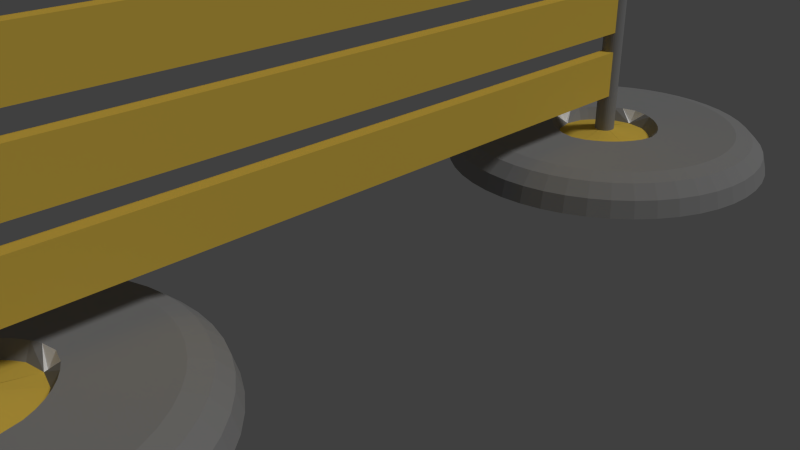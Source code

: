 # Source: Barrier.blend  (saved by Blender 2.72.0; exported with 4.5.12 LTS)
import bpy
from mathutils import Matrix  # noqa: F401  (used for matrix-valued properties, if any)

bpy.ops.wm.read_factory_settings(use_empty=True)
scene = bpy.context.scene
scene.name = 'Scene'

# ---- collections
col_collection_1 = bpy.data.collections.new('Collection 1'); scene.collection.children.link(col_collection_1)

# ---- materials (node trees are filled in below, after node groups)
mat_metala = bpy.data.materials.new('MetalA')
mat_metala.alpha_threshold = 0.0
mat_metala.use_transparent_shadow = False
mat_metala.diffuse_color = (0.3108, 0.3108, 0.3108, 1.0)
mat_metala.specular_color = (0.3588, 0.3588, 0.3588)
mat_metala.roughness = 0.5
mat_metala.line_color = (0.0, 0.0, 0.0, 1.0)
mat_team = bpy.data.materials.new('Team')
mat_team.alpha_threshold = 0.0
mat_team.use_transparent_shadow = False
mat_team.diffuse_color = (1.0, 1.0, 1.0, 1.0)
mat_team.roughness = 0.5
mat_glow = bpy.data.materials.new('Glow')
mat_glow.alpha_threshold = 0.0
mat_glow.use_transparent_shadow = False
mat_glow.diffuse_color = (0.8971, 0.6155, 0.0907, 1.0)
mat_glow.specular_color = (0.9551, 0.6549, 0.09602)
mat_glow.roughness = 0.5

# ---- material node trees

# ---- world
world_world = bpy.data.worlds.new('World'); scene.world = world_world
world_world.color = (0.05088, 0.05088, 0.05088)
world_world.use_sun_shadow = False
world_world.sun_shadow_jitter_overblur = 0.0
world_world.cycles.sampling_method = 'MANUAL'
world_world.cycles.sample_map_resolution = 256
world_world.light_settings.ao_factor = 0.2119

# ---- cameras
cam_camera = bpy.data.cameras.new('Camera')
cam_camera.clip_end = 100.0
cam_camera.lens = 35.0
cam_camera.sensor_width = 32.0
cam_camera.sensor_height = 18.0
cam_camera.ortho_scale = 7.314
cam_camera.dof.focus_distance = 0.0
cam_camera.dof.aperture_fstop = 128.0

# ---- lights
light_lamp = bpy.data.lights.new('Lamp', 'SUN')
light_lamp.transmission_factor = 0.0
light_lamp.cutoff_distance = 30.0
light_lamp.angle = 0.1993
light_lamp.energy = 1.0
light_lamp.shadow_buffer_clip_start = 1.001
light_lamp.shadow_soft_size = 0.1
light_lamp.shadow_cascade_max_distance = 1000.0
light_lamp.cycles.use_multiple_importance_sampling = False

# ---- meshes
me_cube_002 = bpy.data.meshes.new('Cube.002')
me_cube_002.from_pydata([(2.5, -6.449e-08, 5.174e-10), (2.433, -6.449e-08, 0.25), (2.25, -6.449e-08, 0.433), (2.0, -6.449e-08, 0.5), (0.9128, 0.0, 0.5), (0.7508, 0.0, 0.0), (1.287e-07, -2.5, 5.174e-10), (2.479e-07, -2.433, 0.25), (2.479e-07, -2.25, 0.433), (1.883e-07, -2.0, 0.5), (0.0, -0.9128, 0.5), (0.0, -0.7508, 0.0), (0.3263, -2.479, 5.174e-10), (0.3176, -2.412, 0.25), (0.2937, -2.231, 0.433), (0.2611, -1.983, 0.5), (0.0, -0.9031, 0.5), (0.0, -0.7425, 0.0), (0.647, -2.415, 5.174e-10), (0.6297, -2.35, 0.25), (0.5823, -2.173, 0.433), (0.5176, -1.932, 0.5), (0.0, -0.8742, 0.5), (0.0, -0.7596, 0.317), (0.0, -0.7177, 0.0), (0.9567, -2.31, 5.174e-10), (0.9311, -2.248, 0.25), (0.861, -2.079, 0.433), (0.7654, -1.848, 0.5), (0.2128, -0.8265, 0.5), (0.0, -0.7169, 0.317), (0.0, -0.6768, 0.0), (1.25, -2.165, 5.174e-10), (1.217, -2.107, 0.25), (1.125, -1.949, 0.433), (1.0, -1.732, 0.5), (0.3458, -0.7609, 0.5), (0.2865, -0.6582, 0.317), (0.2648, -0.6206, 0.0), (1.522, -1.983, 5.174e-10), (1.481, -1.93, 0.25), (1.37, -1.785, 0.433), (1.218, -1.587, 0.5), (0.4692, -0.6785, 0.5), (0.397, -0.5844, 0.317), (0.3705, -0.55, 0.0), (1.768, -1.768, 5.174e-10), (1.72, -1.72, 0.25), (1.591, -1.591, 0.433), (1.414, -1.414, 0.5), (0.5807, -0.5807, 0.5), (0.4968, -0.4968, 0.317), (0.4661, -0.4661, 0.0), (1.983, -1.522, 5.174e-10), (1.93, -1.481, 0.25), (1.785, -1.37, 0.433), (1.587, -1.218, 0.5), (0.6785, -0.4692, 0.5), (0.5844, -0.397, 0.317), (0.55, -0.3705, 0.0), (2.165, -1.25, 5.174e-10), (2.107, -1.217, 0.25), (1.949, -1.125, 0.433), (1.732, -1.0, 0.5), (0.7609, -0.3458, 0.5), (0.6582, -0.2865, 0.317), (0.6206, -0.2648, 0.0), (2.31, -0.9567, 5.174e-10), (2.248, -0.9311, 0.25), (2.079, -0.861, 0.433), (1.848, -0.7654, 0.5), (0.8265, -0.2128, 0.5), (0.7169, 0.0, 0.317), (0.6768, 0.0, 0.0), (2.415, -0.647, 5.174e-10), (2.35, -0.6297, 0.25), (2.173, -0.5823, 0.433), (1.932, -0.5176, 0.5), (0.8742, 0.0, 0.5), (0.7596, 0.0, 0.317), (0.7177, 0.0, 0.0), (2.479, -0.3263, 5.174e-10), (2.412, -0.3176, 0.25), (2.231, -0.2937, 0.433), (1.983, -0.2611, 0.5), (0.9031, 0.0, 0.5), (0.7425, 0.0, 0.0), (0.0, -0.01687, 0.4577), (0.0, 0.0, 0.1408), (0.0, 0.0, 0.4577), (0.0, 0.0, 0.1408), (0.0, 0.0, 0.4577), (0.0, 0.0, 0.1408), (0.0, 0.0, 0.4577), (0.0, 0.0, 0.1408), (0.0, 0.0, 0.4577), (0.0, 0.0, 0.1408), (0.0, 0.0, 0.4577), (0.0, 0.0, 0.1408), (0.01687, 0.0, 0.4577), (0.0, 0.0, 0.1408), (0.15, 0.0, 0.0), (0.15, 0.0, 6.0), (0.1471, -0.02926, 0.0), (0.1471, -0.02926, 6.0), (0.1386, -0.0574, 0.0), (0.1386, -0.0574, 6.0), (0.1247, -0.08334, 0.0), (0.1247, -0.08334, 6.0), (0.1061, -0.1061, 0.0), (0.1061, -0.1061, 6.0), (0.08334, -0.1247, 0.0), (0.08334, -0.1247, 6.0), (0.0574, -0.1386, 0.0), (0.0574, -0.1386, 6.0), (0.02926, -0.1471, 0.0), (0.02926, -0.1471, 6.0), (0.0, -0.15, 0.0), (0.0, -0.15, 6.0), (0.0, 0.0, 6.0)], [], [(6, 12, 13, 7), (7, 13, 14, 8), (8, 14, 15, 9), (9, 15, 16, 10), (59, 52, 51, 58), (12, 18, 19, 13), (13, 19, 20, 14), (14, 20, 21, 15), (15, 21, 22, 16), (44, 51, 52, 45), (18, 25, 26, 19), (19, 26, 27, 20), (20, 27, 28, 21), (21, 28, 29, 22), (22, 29, 23), (29, 36, 30), (25, 32, 33, 26), (26, 33, 34, 27), (27, 34, 35, 28), (28, 35, 36, 29), (36, 37, 30), (65, 72, 99, 97), (32, 39, 40, 33), (33, 40, 41, 34), (34, 41, 42, 35), (35, 42, 43, 36), (36, 43, 44, 37), (38, 31, 88, 90), (39, 46, 47, 40), (40, 47, 48, 41), (41, 48, 49, 42), (42, 49, 50, 43), (43, 50, 51, 44), (58, 65, 97, 95), (46, 53, 54, 47), (47, 54, 55, 48), (48, 55, 56, 49), (49, 56, 57, 50), (50, 57, 58, 51), (30, 37, 89, 87), (53, 60, 61, 54), (54, 61, 62, 55), (55, 62, 63, 56), (56, 63, 64, 57), (57, 64, 65, 58), (37, 44, 91, 89), (60, 67, 68, 61), (61, 68, 69, 62), (62, 69, 70, 63), (63, 70, 71, 64), (64, 71, 72), (45, 38, 90, 92), (67, 74, 75, 68), (68, 75, 76, 69), (69, 76, 77, 70), (70, 77, 78, 71), (72, 71, 79), (29, 30, 23), (74, 81, 82, 75), (75, 82, 83, 76), (76, 83, 84, 77), (77, 84, 85, 78), (65, 72, 73, 66), (65, 64, 72), (81, 0, 1, 82), (82, 1, 2, 83), (83, 2, 3, 84), (84, 3, 4, 85), (66, 59, 58, 65), (71, 78, 79), (67, 60, 53, 46, 39, 32, 25, 18, 12, 6, 11, 17, 24, 31, 38, 45, 52, 59, 66, 73, 80, 86, 5, 0, 81, 74), (45, 38, 37, 44), (89, 91, 92, 90), (91, 93, 94, 92), (93, 95, 96, 94), (95, 97, 98, 96), (30, 37, 38, 31), (59, 52, 94, 96), (51, 58, 95, 93), (66, 59, 96, 98), (52, 45, 92, 94), (44, 51, 93, 91), (73, 66, 98, 100), (101, 102, 104, 103), (103, 104, 106, 105), (105, 106, 108, 107), (107, 108, 110, 109), (109, 110, 112, 111), (111, 112, 114, 113), (113, 114, 116, 115), (115, 116, 118, 117), (104, 102, 119, 118, 116, 114, 112, 110, 108, 106)])
me_cube_002.polygons.foreach_set('material_index', [0, 0, 0, 0, 0, 0, 0, 0, 0, 0, 0, 0, 0, 0, 1, 0, 0, 0, 0, 0, 0, 2, 0, 0, 0, 0, 0, 0, 0, 0, 0, 0, 0, 2, 0, 0, 0, 0, 0, 2, 0, 0, 0, 0, 0, 2, 0, 0, 0, 0, 0, 0, 0, 0, 0, 0, 1, 1, 0, 0, 0, 0, 0, 0, 0, 0, 0, 0, 0, 1, 0, 0, 0, 0, 0, 0, 0, 0, 2, 0, 0, 2, 0, 0, 0, 0, 0, 0, 0, 0, 0, 0])
me_cube_002.materials.append(mat_metala)
me_cube_002.materials.append(mat_team)
me_cube_002.materials.append(mat_glow)
me_cube_002.use_remesh_preserve_volume = False
me_cube_002.use_remesh_preserve_attributes = False
me_cube_002.use_mirror_vertex_groups = False
me_cube_002.update()
me_cube_000 = bpy.data.meshes.new('Cube.000')
me_cube_000.from_pydata([(2.5, -6.449e-08, 5.174e-10), (2.433, -6.449e-08, 0.25), (2.25, -6.449e-08, 0.433), (2.0, -6.449e-08, 0.5), (0.9128, 0.0, 0.5), (0.7508, 0.0, 0.0), (1.287e-07, -2.5, 5.174e-10), (2.479e-07, -2.433, 0.25), (2.479e-07, -2.25, 0.433), (1.883e-07, -2.0, 0.5), (0.0, -0.9128, 0.5), (0.0, -0.7508, 0.0), (0.3263, -2.479, 5.174e-10), (0.3176, -2.412, 0.25), (0.2937, -2.231, 0.433), (0.2611, -1.983, 0.5), (0.0, -0.9031, 0.5), (0.0, -0.7425, 0.0), (0.647, -2.415, 5.174e-10), (0.6297, -2.35, 0.25), (0.5823, -2.173, 0.433), (0.5176, -1.932, 0.5), (0.0, -0.8742, 0.5), (0.0, -0.7596, 0.317), (0.0, -0.7177, 0.0), (0.9567, -2.31, 5.174e-10), (0.9311, -2.248, 0.25), (0.861, -2.079, 0.433), (0.7654, -1.848, 0.5), (0.2128, -0.8265, 0.5), (0.0, -0.7169, 0.317), (0.0, -0.6768, 0.0), (1.25, -2.165, 5.174e-10), (1.217, -2.107, 0.25), (1.125, -1.949, 0.433), (1.0, -1.732, 0.5), (0.3458, -0.7609, 0.5), (0.2865, -0.6582, 0.317), (0.2648, -0.6206, 0.0), (1.522, -1.983, 5.174e-10), (1.481, -1.93, 0.25), (1.37, -1.785, 0.433), (1.218, -1.587, 0.5), (0.4692, -0.6785, 0.5), (0.397, -0.5844, 0.317), (0.3705, -0.55, 0.0), (1.768, -1.768, 5.174e-10), (1.72, -1.72, 0.25), (1.591, -1.591, 0.433), (1.414, -1.414, 0.5), (0.5807, -0.5807, 0.5), (0.4968, -0.4968, 0.317), (0.4661, -0.4661, 0.0), (1.983, -1.522, 5.174e-10), (1.93, -1.481, 0.25), (1.785, -1.37, 0.433), (1.587, -1.218, 0.5), (0.6785, -0.4692, 0.5), (0.5844, -0.397, 0.317), (0.55, -0.3705, 0.0), (2.165, -1.25, 5.174e-10), (2.107, -1.217, 0.25), (1.949, -1.125, 0.433), (1.732, -1.0, 0.5), (0.7609, -0.3458, 0.5), (0.6582, -0.2865, 0.317), (0.6206, -0.2648, 0.0), (2.31, -0.9567, 5.174e-10), (2.248, -0.9311, 0.25), (2.079, -0.861, 0.433), (1.848, -0.7654, 0.5), (0.8265, -0.2128, 0.5), (0.7169, 0.0, 0.317), (0.6768, 0.0, 0.0), (2.415, -0.647, 5.174e-10), (2.35, -0.6297, 0.25), (2.173, -0.5823, 0.433), (1.932, -0.5176, 0.5), (0.8742, 0.0, 0.5), (0.7596, 0.0, 0.317), (0.7177, 0.0, 0.0), (2.479, -0.3263, 5.174e-10), (2.412, -0.3176, 0.25), (2.231, -0.2937, 0.433), (1.983, -0.2611, 0.5), (0.9031, 0.0, 0.5), (0.7425, 0.0, 0.0), (0.0, -0.01687, 0.4577), (0.0, 0.0, 0.1408), (0.0, 0.0, 0.4577), (0.0, 0.0, 0.1408), (0.0, 0.0, 0.4577), (0.0, 0.0, 0.1408), (0.0, 0.0, 0.4577), (0.0, 0.0, 0.1408), (0.0, 0.0, 0.4577), (0.0, 0.0, 0.1408), (0.0, 0.0, 0.4577), (0.0, 0.0, 0.1408), (0.01687, 0.0, 0.4577), (0.0, 0.0, 0.1408), (0.15, 0.0, 0.0), (0.15, 0.0, 6.0), (0.1471, -0.02926, 0.0), (0.1471, -0.02926, 6.0), (0.1386, -0.0574, 0.0), (0.1386, -0.0574, 6.0), (0.1247, -0.08334, 0.0), (0.1247, -0.08334, 6.0), (0.1061, -0.1061, 0.0), (0.1061, -0.1061, 6.0), (0.08334, -0.1247, 0.0), (0.08334, -0.1247, 6.0), (0.0574, -0.1386, 0.0), (0.0574, -0.1386, 6.0), (0.02926, -0.1471, 0.0), (0.02926, -0.1471, 6.0), (0.0, -0.15, 0.0), (0.0, -0.15, 6.0), (0.0, 0.0, 6.0)], [], [(6, 12, 13, 7), (7, 13, 14, 8), (8, 14, 15, 9), (9, 15, 16, 10), (59, 52, 51, 58), (12, 18, 19, 13), (13, 19, 20, 14), (14, 20, 21, 15), (15, 21, 22, 16), (44, 51, 52, 45), (18, 25, 26, 19), (19, 26, 27, 20), (20, 27, 28, 21), (21, 28, 29, 22), (22, 29, 23), (29, 36, 30), (25, 32, 33, 26), (26, 33, 34, 27), (27, 34, 35, 28), (28, 35, 36, 29), (36, 37, 30), (65, 72, 99, 97), (32, 39, 40, 33), (33, 40, 41, 34), (34, 41, 42, 35), (35, 42, 43, 36), (36, 43, 44, 37), (38, 31, 88, 90), (39, 46, 47, 40), (40, 47, 48, 41), (41, 48, 49, 42), (42, 49, 50, 43), (43, 50, 51, 44), (58, 65, 97, 95), (46, 53, 54, 47), (47, 54, 55, 48), (48, 55, 56, 49), (49, 56, 57, 50), (50, 57, 58, 51), (30, 37, 89, 87), (53, 60, 61, 54), (54, 61, 62, 55), (55, 62, 63, 56), (56, 63, 64, 57), (57, 64, 65, 58), (37, 44, 91, 89), (60, 67, 68, 61), (61, 68, 69, 62), (62, 69, 70, 63), (63, 70, 71, 64), (64, 71, 72), (45, 38, 90, 92), (67, 74, 75, 68), (68, 75, 76, 69), (69, 76, 77, 70), (70, 77, 78, 71), (72, 71, 79), (29, 30, 23), (74, 81, 82, 75), (75, 82, 83, 76), (76, 83, 84, 77), (77, 84, 85, 78), (65, 72, 73, 66), (65, 64, 72), (81, 0, 1, 82), (82, 1, 2, 83), (83, 2, 3, 84), (84, 3, 4, 85), (66, 59, 58, 65), (71, 78, 79), (67, 60, 53, 46, 39, 32, 25, 18, 12, 6, 11, 17, 24, 31, 38, 45, 52, 59, 66, 73, 80, 86, 5, 0, 81, 74), (45, 38, 37, 44), (89, 91, 92, 90), (91, 93, 94, 92), (93, 95, 96, 94), (95, 97, 98, 96), (30, 37, 38, 31), (59, 52, 94, 96), (51, 58, 95, 93), (66, 59, 96, 98), (52, 45, 92, 94), (44, 51, 93, 91), (73, 66, 98, 100), (101, 102, 104, 103), (103, 104, 106, 105), (105, 106, 108, 107), (107, 108, 110, 109), (109, 110, 112, 111), (111, 112, 114, 113), (113, 114, 116, 115), (115, 116, 118, 117), (104, 102, 119, 118, 116, 114, 112, 110, 108, 106)])
me_cube_000.polygons.foreach_set('material_index', [0, 0, 0, 0, 0, 0, 0, 0, 0, 0, 0, 0, 0, 0, 1, 0, 0, 0, 0, 0, 0, 2, 0, 0, 0, 0, 0, 0, 0, 0, 0, 0, 0, 2, 0, 0, 0, 0, 0, 2, 0, 0, 0, 0, 0, 2, 0, 0, 0, 0, 0, 0, 0, 0, 0, 0, 1, 1, 0, 0, 0, 0, 0, 0, 0, 0, 0, 0, 0, 1, 0, 0, 0, 0, 0, 0, 0, 0, 2, 0, 0, 2, 0, 0, 0, 0, 0, 0, 0, 0, 0, 0])
me_cube_000.materials.append(mat_metala)
me_cube_000.materials.append(mat_team)
me_cube_000.materials.append(mat_glow)
me_cube_000.use_remesh_preserve_volume = False
me_cube_000.use_remesh_preserve_attributes = False
me_cube_000.use_mirror_vertex_groups = False
me_cube_000.update()
me_cube_001 = bpy.data.meshes.new('Cube.001')
me_cube_001.from_pydata([(-0.1, -5.0, 5.0), (-0.1, 5.0, 5.0), (0.1, 5.0, 5.0), (0.1, -5.0, 5.0), (-0.1, -5.0, 5.7), (-0.1, 5.0, 5.7), (0.1, 5.0, 5.7), (0.1, -5.0, 5.7), (-0.1, -5.0, 4.0), (-0.1, 5.0, 4.0), (0.1, 5.0, 4.0), (0.1, -5.0, 4.0), (-0.1, -5.0, 4.7), (-0.1, 5.0, 4.7), (0.1, 5.0, 4.7), (0.1, -5.0, 4.7), (-0.1, -5.0, 3.0), (-0.1, 5.0, 3.0), (0.1, 5.0, 3.0), (0.1, -5.0, 3.0), (-0.1, -5.0, 3.7), (-0.1, 5.0, 3.7), (0.1, 5.0, 3.7), (0.1, -5.0, 3.7), (-0.1, -5.0, 2.0), (-0.1, 5.0, 2.0), (0.1, 5.0, 2.0), (0.1, -5.0, 2.0), (-0.1, -5.0, 2.7), (-0.1, 5.0, 2.7), (0.1, 5.0, 2.7), (0.1, -5.0, 2.7), (-0.1, -5.0, 1.0), (-0.1, 5.0, 1.0), (0.1, 5.0, 1.0), (0.1, -5.0, 1.0), (-0.1, -5.0, 1.7), (-0.1, 5.0, 1.7), (0.1, 5.0, 1.7), (0.1, -5.0, 1.7)], [], [(4, 5, 1, 0), (5, 6, 2, 1), (6, 7, 3, 2), (7, 4, 0, 3), (0, 1, 2, 3), (7, 6, 5, 4), (12, 13, 9, 8), (13, 14, 10, 9), (14, 15, 11, 10), (15, 12, 8, 11), (8, 9, 10, 11), (15, 14, 13, 12), (20, 21, 17, 16), (21, 22, 18, 17), (22, 23, 19, 18), (23, 20, 16, 19), (16, 17, 18, 19), (23, 22, 21, 20), (28, 29, 25, 24), (29, 30, 26, 25), (30, 31, 27, 26), (31, 28, 24, 27), (24, 25, 26, 27), (31, 30, 29, 28), (36, 37, 33, 32), (37, 38, 34, 33), (38, 39, 35, 34), (39, 36, 32, 35), (32, 33, 34, 35), (39, 38, 37, 36)])
me_cube_001.polygons.foreach_set('material_index', [2, 2, 2, 2, 2, 2, 2, 2, 2, 2, 2, 2, 2, 2, 2, 2, 2, 2, 2, 2, 2, 2, 2, 2, 2, 2, 2, 2, 2, 2])
me_cube_001.materials.append(mat_metala)
me_cube_001.materials.append(mat_team)
me_cube_001.materials.append(mat_glow)
me_cube_001.use_remesh_preserve_volume = False
me_cube_001.use_remesh_preserve_attributes = False
me_cube_001.use_mirror_vertex_groups = False
me_cube_001.update()

# ---- objects
ob_barrier = bpy.data.objects.new('Barrier', None)
ob_pylon1 = bpy.data.objects.new('Pylon1', me_cube_002)
ob_pylon2 = bpy.data.objects.new('Pylon2', me_cube_000)
ob_wall = bpy.data.objects.new('Wall', me_cube_001)
ob_lamp = bpy.data.objects.new('Lamp', light_lamp)
ob_camera = bpy.data.objects.new('Camera', cam_camera)

# ---- transforms, parenting, visibility, modifiers, constraints
ob_barrier.location = (0.0, 0.0, 0.0)
ob_barrier.empty_image_offset = (0.0, 0.0)
ob_barrier.lineart.crease_threshold = 0.0
ob_pylon1.parent = ob_barrier
ob_pylon1.location = (0.0, 5.0, 0.0)
ob_pylon1.lineart.crease_threshold = 0.0
_m = ob_pylon1.modifiers.new('Mirror', 'MIRROR')
_m.use_axis = (True, True, False)
_m.use_clip = True
ob_pylon2.parent = ob_barrier
ob_pylon2.location = (0.0, -5.0, 0.0)
ob_pylon2.lineart.crease_threshold = 0.0
_m = ob_pylon2.modifiers.new('Mirror', 'MIRROR')
_m.use_axis = (True, True, False)
_m.use_clip = True
ob_wall.parent = ob_barrier
ob_wall.matrix_parent_inverse = Matrix(((-1.0, 0.0, 0.0, 0.0), (0.0, -1.0, 0.0, 0.0), (0.0, 0.0, 1.0, 0.0), (0.0, 0.0, 0.0, 1.0)))
ob_wall.location = (0.0, 0.0, 0.0)
ob_wall.lineart.crease_threshold = 0.0
_c = ob_wall.constraints.new('DAMPED_TRACK'); _c.name = 'Damped Track'
_c.active = False
_c.influence = 0.5
_c.target = ob_pylon1
_c = ob_wall.constraints.new('DAMPED_TRACK'); _c.name = 'Damped Track.001'
_c.influence = 0.5
_c.target = ob_pylon2
_c = ob_wall.constraints.new('STRETCH_TO'); _c.name = 'Stretch To'
_c.active = False
_c.target = ob_pylon2
_c.volume = 'VOLUME_X'
_c.keep_axis = 'PLANE_X'
_c.rest_length = 5.103
_c.bulge = 0.1
ob_lamp.location = (4.076, 1.005, 5.904)
ob_lamp.rotation_euler = (0.6503, 0.05522, 1.866)
ob_lamp.lock_rotations_4d = False
ob_lamp.empty_display_type = 'ARROWS'
ob_lamp.color = (0.0, 0.0, 0.0, 0.0)
ob_lamp.lineart.crease_threshold = 0.0
ob_camera.location = (7.481, -6.508, 5.344)
ob_camera.rotation_euler = (1.109, 0.01082, 0.8149)
ob_camera.lock_rotations_4d = False
ob_camera.empty_display_type = 'ARROWS'
ob_camera.color = (0.0, 0.0, 0.0, 0.0)
ob_camera.display_type = 'WIRE'
ob_camera.lineart.crease_threshold = 0.0

# ---- collection membership
col_collection_1.objects.link(ob_barrier)
col_collection_1.objects.link(ob_pylon1)
col_collection_1.objects.link(ob_pylon2)
col_collection_1.objects.link(ob_wall)
col_collection_1.objects.link(ob_lamp)
col_collection_1.objects.link(ob_camera)

# ---- scene / render settings (as saved in the file)
scene.camera = ob_camera
scene.frame_start = 1; scene.frame_end = 250; scene.frame_set(1)
scene.render.engine = 'BLENDER_EEVEE_NEXT'
scene.render.resolution_percentage = 50
scene.render.dither_intensity = 0.0
scene.cycles.use_denoising = False
scene.cycles.samples = 10
scene.cycles.sampling_pattern = 'TABULATED_SOBOL'
scene.cycles.light_sampling_threshold = 0.0
scene.cycles.use_adaptive_sampling = False
scene.cycles.use_light_tree = False
scene.cycles.blur_glossy = 0.0
scene.cycles.pixel_filter_type = 'GAUSSIAN'
scene.cycles.sample_clamp_indirect = 0.0
scene.view_settings.view_transform = 'Standard'
bpy.context.view_layer.update()
